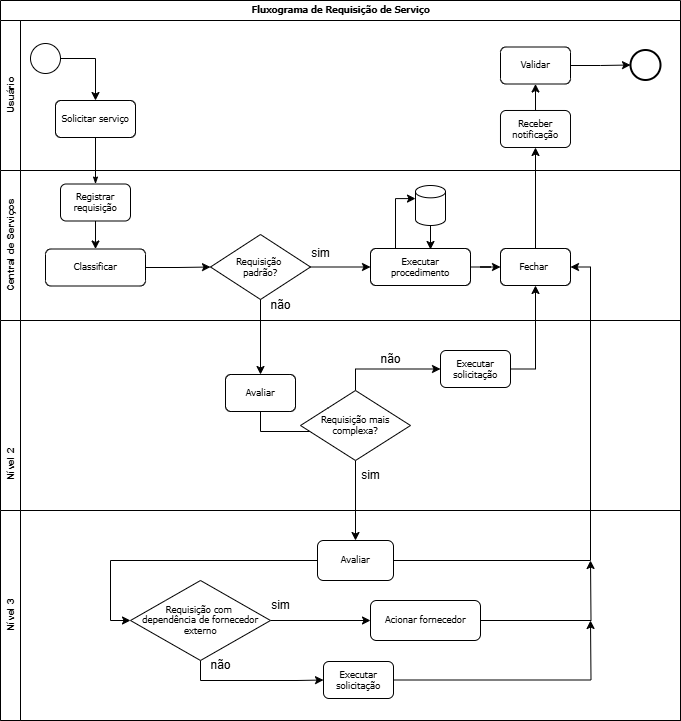

The diagram above was exported from draw.io. Its source (the exported page's mxGraphModel, read from the mxfile embedded in the PNG):
<mxGraphModel dx="872" dy="537" grid="1" gridSize="10" guides="1" tooltips="1" connect="1" arrows="1" fold="1" page="1" pageScale="1" pageWidth="1100" pageHeight="850" background="none" math="0" shadow="0">
  <root>
    <mxCell id="0" />
    <mxCell id="1" parent="0" />
    <mxCell id="2b4e8129b02d487f-1" value="&lt;font style=&quot;font-size: 8.5px;&quot;&gt;Fluxograma de Requisição de Serviço&lt;/font&gt;" style="swimlane;html=1;childLayout=stackLayout;horizontal=1;startSize=20;horizontalStack=0;rounded=0;shadow=0;labelBackgroundColor=none;strokeWidth=1;fontFamily=Verdana;fontSize=8;align=center;" parent="1" vertex="1">
      <mxGeometry x="180" y="70" width="680" height="720" as="geometry" />
    </mxCell>
    <mxCell id="2b4e8129b02d487f-2" value="&lt;font style=&quot;font-size: 10px;&quot;&gt;Usuário&lt;/font&gt;" style="swimlane;html=1;startSize=20;horizontal=0;" parent="2b4e8129b02d487f-1" vertex="1">
      <mxGeometry y="20" width="680" height="150" as="geometry" />
    </mxCell>
    <mxCell id="Rq8yyQeP4w4pOeJSHKfv-61" style="edgeStyle=orthogonalEdgeStyle;rounded=0;orthogonalLoop=1;jettySize=auto;html=1;exitX=1;exitY=0.5;exitDx=0;exitDy=0;entryX=0.5;entryY=0;entryDx=0;entryDy=0;" parent="2b4e8129b02d487f-2" source="2b4e8129b02d487f-5" target="2b4e8129b02d487f-6" edge="1">
      <mxGeometry relative="1" as="geometry" />
    </mxCell>
    <mxCell id="2b4e8129b02d487f-5" value="" style="ellipse;whiteSpace=wrap;html=1;rounded=0;shadow=0;labelBackgroundColor=none;strokeWidth=1;fontFamily=Verdana;fontSize=8;align=center;" parent="2b4e8129b02d487f-2" vertex="1">
      <mxGeometry x="30" y="23" width="30" height="30" as="geometry" />
    </mxCell>
    <mxCell id="2b4e8129b02d487f-6" value="&lt;font style=&quot;font-size: 8.5px;&quot;&gt;Solicitar serviço&lt;/font&gt;" style="rounded=1;whiteSpace=wrap;html=1;shadow=0;labelBackgroundColor=none;strokeWidth=1;fontFamily=Verdana;fontSize=9;align=center;" parent="2b4e8129b02d487f-2" vertex="1">
      <mxGeometry x="55" y="80" width="80" height="37" as="geometry" />
    </mxCell>
    <mxCell id="2b4e8129b02d487f-11" value="" style="ellipse;whiteSpace=wrap;html=1;rounded=0;shadow=0;labelBackgroundColor=none;strokeWidth=2;fontFamily=Verdana;fontSize=8;align=center;" parent="2b4e8129b02d487f-2" vertex="1">
      <mxGeometry x="630" y="29.5" width="30" height="30" as="geometry" />
    </mxCell>
    <mxCell id="Rq8yyQeP4w4pOeJSHKfv-75" value="" style="edgeStyle=orthogonalEdgeStyle;rounded=0;orthogonalLoop=1;jettySize=auto;html=1;" parent="2b4e8129b02d487f-2" source="Rq8yyQeP4w4pOeJSHKfv-28" target="Rq8yyQeP4w4pOeJSHKfv-74" edge="1">
      <mxGeometry relative="1" as="geometry" />
    </mxCell>
    <mxCell id="Rq8yyQeP4w4pOeJSHKfv-28" value="&lt;font style=&quot;font-size: 8.5px;&quot;&gt;Receber notificação&lt;/font&gt;" style="rounded=1;whiteSpace=wrap;html=1;shadow=0;labelBackgroundColor=none;strokeWidth=1;fontFamily=Verdana;fontSize=8;align=center;" parent="2b4e8129b02d487f-2" vertex="1">
      <mxGeometry x="500" y="90" width="70" height="37" as="geometry" />
    </mxCell>
    <mxCell id="Rq8yyQeP4w4pOeJSHKfv-76" style="edgeStyle=orthogonalEdgeStyle;rounded=0;orthogonalLoop=1;jettySize=auto;html=1;exitX=1;exitY=0.5;exitDx=0;exitDy=0;" parent="2b4e8129b02d487f-2" source="Rq8yyQeP4w4pOeJSHKfv-74" target="2b4e8129b02d487f-11" edge="1">
      <mxGeometry relative="1" as="geometry" />
    </mxCell>
    <mxCell id="Rq8yyQeP4w4pOeJSHKfv-74" value="&lt;font style=&quot;font-size: 8.5px;&quot;&gt;Validar&lt;/font&gt;" style="rounded=1;whiteSpace=wrap;html=1;shadow=0;labelBackgroundColor=none;strokeWidth=1;fontFamily=Verdana;fontSize=8;align=center;" parent="2b4e8129b02d487f-2" vertex="1">
      <mxGeometry x="500" y="26.5" width="70" height="37" as="geometry" />
    </mxCell>
    <mxCell id="2b4e8129b02d487f-3" value="&lt;font style=&quot;font-size: 10px;&quot;&gt;Central de Serviços&lt;/font&gt;" style="swimlane;html=1;startSize=20;horizontal=0;" parent="2b4e8129b02d487f-1" vertex="1">
      <mxGeometry y="170" width="680" height="150" as="geometry" />
    </mxCell>
    <mxCell id="Rq8yyQeP4w4pOeJSHKfv-4" style="edgeStyle=orthogonalEdgeStyle;rounded=0;orthogonalLoop=1;jettySize=auto;html=1;entryX=0.5;entryY=0;entryDx=0;entryDy=0;" parent="2b4e8129b02d487f-3" source="Rq8yyQeP4w4pOeJSHKfv-1" target="Rq8yyQeP4w4pOeJSHKfv-2" edge="1">
      <mxGeometry relative="1" as="geometry" />
    </mxCell>
    <mxCell id="Rq8yyQeP4w4pOeJSHKfv-1" value="&lt;font style=&quot;font-size: 8.5px;&quot;&gt;Registrar requisição&lt;/font&gt;" style="rounded=1;whiteSpace=wrap;html=1;shadow=0;labelBackgroundColor=none;strokeWidth=1;fontFamily=Verdana;fontSize=8;align=center;" parent="2b4e8129b02d487f-3" vertex="1">
      <mxGeometry x="60" y="13.5" width="70" height="37" as="geometry" />
    </mxCell>
    <mxCell id="Rq8yyQeP4w4pOeJSHKfv-62" style="edgeStyle=orthogonalEdgeStyle;rounded=0;orthogonalLoop=1;jettySize=auto;html=1;exitX=1;exitY=0.5;exitDx=0;exitDy=0;entryX=0;entryY=0.5;entryDx=0;entryDy=0;" parent="2b4e8129b02d487f-3" source="Rq8yyQeP4w4pOeJSHKfv-2" target="Rq8yyQeP4w4pOeJSHKfv-60" edge="1">
      <mxGeometry relative="1" as="geometry" />
    </mxCell>
    <mxCell id="Rq8yyQeP4w4pOeJSHKfv-2" value="&lt;font style=&quot;font-size: 8.5px;&quot;&gt;Classificar&lt;br&gt;&lt;/font&gt;" style="rounded=1;whiteSpace=wrap;html=1;shadow=0;labelBackgroundColor=none;strokeWidth=1;fontFamily=Verdana;fontSize=8;align=center;" parent="2b4e8129b02d487f-3" vertex="1">
      <mxGeometry x="45" y="78.5" width="100" height="37" as="geometry" />
    </mxCell>
    <mxCell id="Rq8yyQeP4w4pOeJSHKfv-66" style="edgeStyle=orthogonalEdgeStyle;rounded=0;orthogonalLoop=1;jettySize=auto;html=1;exitX=1;exitY=0.5;exitDx=0;exitDy=0;" parent="2b4e8129b02d487f-3" source="Rq8yyQeP4w4pOeJSHKfv-5" target="Rq8yyQeP4w4pOeJSHKfv-24" edge="1">
      <mxGeometry relative="1" as="geometry" />
    </mxCell>
    <mxCell id="Rq8yyQeP4w4pOeJSHKfv-5" value="&lt;font style=&quot;font-size: 8.5px;&quot;&gt;Executar procedimento&lt;/font&gt;" style="rounded=1;whiteSpace=wrap;html=1;shadow=0;labelBackgroundColor=none;strokeWidth=1;fontFamily=Verdana;fontSize=8;align=center;" parent="2b4e8129b02d487f-3" vertex="1">
      <mxGeometry x="370" y="78" width="100" height="37" as="geometry" />
    </mxCell>
    <mxCell id="Rq8yyQeP4w4pOeJSHKfv-7" value="" style="shape=cylinder3;whiteSpace=wrap;html=1;boundedLbl=1;backgroundOutline=1;size=6.166666666666686;" parent="2b4e8129b02d487f-3" vertex="1">
      <mxGeometry x="415" y="15" width="30" height="40" as="geometry" />
    </mxCell>
    <mxCell id="Rq8yyQeP4w4pOeJSHKfv-12" style="edgeStyle=orthogonalEdgeStyle;rounded=0;orthogonalLoop=1;jettySize=auto;html=1;exitX=0.25;exitY=0;exitDx=0;exitDy=0;entryX=0;entryY=0;entryDx=0;entryDy=13.083333333333343;entryPerimeter=0;" parent="2b4e8129b02d487f-3" source="Rq8yyQeP4w4pOeJSHKfv-5" target="Rq8yyQeP4w4pOeJSHKfv-7" edge="1">
      <mxGeometry relative="1" as="geometry" />
    </mxCell>
    <mxCell id="Rq8yyQeP4w4pOeJSHKfv-24" value="&lt;font style=&quot;font-size: 8.5px;&quot;&gt;Fechar&amp;nbsp;&lt;/font&gt;" style="rounded=1;whiteSpace=wrap;html=1;shadow=0;labelBackgroundColor=none;strokeWidth=1;fontFamily=Verdana;fontSize=8;align=center;" parent="2b4e8129b02d487f-3" vertex="1">
      <mxGeometry x="500" y="78" width="70" height="37" as="geometry" />
    </mxCell>
    <mxCell id="Rq8yyQeP4w4pOeJSHKfv-63" style="edgeStyle=orthogonalEdgeStyle;rounded=0;orthogonalLoop=1;jettySize=auto;html=1;exitX=1;exitY=0.5;exitDx=0;exitDy=0;entryX=0;entryY=0.5;entryDx=0;entryDy=0;" parent="2b4e8129b02d487f-3" source="Rq8yyQeP4w4pOeJSHKfv-60" target="Rq8yyQeP4w4pOeJSHKfv-5" edge="1">
      <mxGeometry relative="1" as="geometry" />
    </mxCell>
    <mxCell id="Rq8yyQeP4w4pOeJSHKfv-60" value="&lt;font style=&quot;font-size: 8.5px;&quot;&gt;Requisição&amp;nbsp;&lt;/font&gt;&lt;div&gt;&lt;font style=&quot;font-size: 8.5px;&quot;&gt;padrão?&lt;/font&gt;&lt;/div&gt;" style="rhombus;whiteSpace=wrap;html=1;fontSize=8;fontFamily=Verdana;rounded=1;shadow=0;labelBackgroundColor=none;strokeWidth=1;arcSize=0;" parent="2b4e8129b02d487f-3" vertex="1">
      <mxGeometry x="210" y="64" width="100" height="65" as="geometry" />
    </mxCell>
    <mxCell id="Rq8yyQeP4w4pOeJSHKfv-64" style="edgeStyle=orthogonalEdgeStyle;rounded=0;orthogonalLoop=1;jettySize=auto;html=1;exitX=0.5;exitY=1;exitDx=0;exitDy=0;exitPerimeter=0;entryX=0.6;entryY=0.027;entryDx=0;entryDy=0;entryPerimeter=0;" parent="2b4e8129b02d487f-3" source="Rq8yyQeP4w4pOeJSHKfv-7" target="Rq8yyQeP4w4pOeJSHKfv-5" edge="1">
      <mxGeometry relative="1" as="geometry" />
    </mxCell>
    <mxCell id="Rq8yyQeP4w4pOeJSHKfv-65" value="sim" style="text;html=1;align=center;verticalAlign=middle;resizable=0;points=[];autosize=1;strokeColor=none;fillColor=none;" parent="2b4e8129b02d487f-3" vertex="1">
      <mxGeometry x="300" y="68" width="40" height="30" as="geometry" />
    </mxCell>
    <mxCell id="Rq8yyQeP4w4pOeJSHKfv-33" value="não" style="text;html=1;align=center;verticalAlign=middle;resizable=0;points=[];autosize=1;strokeColor=none;fillColor=none;" parent="2b4e8129b02d487f-3" vertex="1">
      <mxGeometry x="260" y="120" width="40" height="30" as="geometry" />
    </mxCell>
    <mxCell id="2b4e8129b02d487f-4" value="&lt;font style=&quot;font-size: 10px;&quot;&gt;&lt;span style=&quot;white-space: pre;&quot;&gt;&#09;&lt;/span&gt;&lt;span style=&quot;white-space: pre;&quot;&gt;&#09;&lt;/span&gt;&lt;span style=&quot;white-space: pre;&quot;&gt;&#09;&lt;span style=&quot;white-space: pre;&quot;&gt;&#09;&lt;span style=&quot;white-space: pre;&quot;&gt;&#09;&lt;/span&gt;&lt;/span&gt;Nível 2&lt;/span&gt;&lt;/font&gt;" style="swimlane;html=1;startSize=20;horizontal=0;" parent="2b4e8129b02d487f-1" vertex="1">
      <mxGeometry y="320" width="680" height="400" as="geometry" />
    </mxCell>
    <mxCell id="Rq8yyQeP4w4pOeJSHKfv-70" style="edgeStyle=orthogonalEdgeStyle;rounded=0;orthogonalLoop=1;jettySize=auto;html=1;exitX=0.5;exitY=1;exitDx=0;exitDy=0;entryX=0;entryY=0.5;entryDx=0;entryDy=0;" parent="2b4e8129b02d487f-4" source="Rq8yyQeP4w4pOeJSHKfv-31" target="Rq8yyQeP4w4pOeJSHKfv-69" edge="1">
      <mxGeometry relative="1" as="geometry" />
    </mxCell>
    <mxCell id="Rq8yyQeP4w4pOeJSHKfv-31" value="&lt;font style=&quot;font-size: 8.5px;&quot;&gt;Avaliar&lt;/font&gt;" style="rounded=1;whiteSpace=wrap;html=1;shadow=0;labelBackgroundColor=none;strokeWidth=1;fontFamily=Verdana;fontSize=8;align=center;" parent="2b4e8129b02d487f-4" vertex="1">
      <mxGeometry x="225" y="54" width="70" height="37" as="geometry" />
    </mxCell>
    <mxCell id="Rq8yyQeP4w4pOeJSHKfv-34" value="&lt;font style=&quot;font-size: 8.5px;&quot;&gt;Executar solicitação&lt;/font&gt;" style="rounded=1;whiteSpace=wrap;html=1;shadow=0;labelBackgroundColor=none;strokeWidth=1;fontFamily=Verdana;fontSize=8;align=center;" parent="2b4e8129b02d487f-4" vertex="1">
      <mxGeometry x="440" y="30" width="70" height="37" as="geometry" />
    </mxCell>
    <mxCell id="Rq8yyQeP4w4pOeJSHKfv-42" value="&lt;font style=&quot;font-size: 10px;&quot;&gt;Nível 3&lt;/font&gt;" style="swimlane;html=1;startSize=20;horizontal=0;" parent="2b4e8129b02d487f-4" vertex="1">
      <mxGeometry y="190" width="680" height="210" as="geometry" />
    </mxCell>
    <mxCell id="xvyMXE3g8IAIa1BQ-mRL-3" style="edgeStyle=orthogonalEdgeStyle;rounded=0;orthogonalLoop=1;jettySize=auto;html=1;exitX=0;exitY=0.5;exitDx=0;exitDy=0;entryX=0;entryY=0.5;entryDx=0;entryDy=0;" edge="1" parent="Rq8yyQeP4w4pOeJSHKfv-42" source="Rq8yyQeP4w4pOeJSHKfv-45" target="xvyMXE3g8IAIa1BQ-mRL-2">
      <mxGeometry relative="1" as="geometry" />
    </mxCell>
    <mxCell id="Rq8yyQeP4w4pOeJSHKfv-45" value="&lt;font style=&quot;font-size: 8.5px;&quot;&gt;Avaliar&lt;/font&gt;" style="rounded=1;whiteSpace=wrap;html=1;shadow=0;labelBackgroundColor=none;strokeWidth=1;fontFamily=Verdana;fontSize=8;align=center;" parent="Rq8yyQeP4w4pOeJSHKfv-42" vertex="1">
      <mxGeometry x="317" y="30" width="76" height="40" as="geometry" />
    </mxCell>
    <mxCell id="xvyMXE3g8IAIa1BQ-mRL-8" style="edgeStyle=orthogonalEdgeStyle;rounded=0;orthogonalLoop=1;jettySize=auto;html=1;exitX=1;exitY=0.5;exitDx=0;exitDy=0;" edge="1" parent="Rq8yyQeP4w4pOeJSHKfv-42" source="xvyMXE3g8IAIa1BQ-mRL-1">
      <mxGeometry relative="1" as="geometry">
        <mxPoint x="590" y="50" as="targetPoint" />
      </mxGeometry>
    </mxCell>
    <mxCell id="xvyMXE3g8IAIa1BQ-mRL-1" value="&lt;font style=&quot;font-size: 8.5px;&quot;&gt;Acionar fornecedor&lt;/font&gt;" style="rounded=1;whiteSpace=wrap;html=1;shadow=0;labelBackgroundColor=none;strokeWidth=1;fontFamily=Verdana;fontSize=8;align=center;" vertex="1" parent="Rq8yyQeP4w4pOeJSHKfv-42">
      <mxGeometry x="370" y="90" width="110" height="40" as="geometry" />
    </mxCell>
    <mxCell id="xvyMXE3g8IAIa1BQ-mRL-5" style="edgeStyle=orthogonalEdgeStyle;rounded=0;orthogonalLoop=1;jettySize=auto;html=1;exitX=0.5;exitY=1;exitDx=0;exitDy=0;entryX=0;entryY=0.5;entryDx=0;entryDy=0;" edge="1" parent="Rq8yyQeP4w4pOeJSHKfv-42" source="xvyMXE3g8IAIa1BQ-mRL-2" target="xvyMXE3g8IAIa1BQ-mRL-4">
      <mxGeometry relative="1" as="geometry" />
    </mxCell>
    <mxCell id="xvyMXE3g8IAIa1BQ-mRL-6" style="edgeStyle=orthogonalEdgeStyle;rounded=0;orthogonalLoop=1;jettySize=auto;html=1;exitX=1;exitY=0.5;exitDx=0;exitDy=0;" edge="1" parent="Rq8yyQeP4w4pOeJSHKfv-42" source="xvyMXE3g8IAIa1BQ-mRL-2" target="xvyMXE3g8IAIa1BQ-mRL-1">
      <mxGeometry relative="1" as="geometry" />
    </mxCell>
    <mxCell id="xvyMXE3g8IAIa1BQ-mRL-2" value="&lt;font style=&quot;font-size: 8.5px;&quot;&gt;Requisição com&amp;nbsp;&lt;/font&gt;&lt;div&gt;&lt;font style=&quot;font-size: 8.5px;&quot;&gt;dependência de fornecedor externo&lt;/font&gt;&lt;/div&gt;" style="rhombus;whiteSpace=wrap;html=1;fontSize=8;fontFamily=Verdana;rounded=1;shadow=0;labelBackgroundColor=none;strokeWidth=1;arcSize=0;" vertex="1" parent="Rq8yyQeP4w4pOeJSHKfv-42">
      <mxGeometry x="130" y="70" width="140" height="80" as="geometry" />
    </mxCell>
    <mxCell id="xvyMXE3g8IAIa1BQ-mRL-9" style="edgeStyle=orthogonalEdgeStyle;rounded=0;orthogonalLoop=1;jettySize=auto;html=1;exitX=1;exitY=0.5;exitDx=0;exitDy=0;" edge="1" parent="Rq8yyQeP4w4pOeJSHKfv-42" source="xvyMXE3g8IAIa1BQ-mRL-4">
      <mxGeometry relative="1" as="geometry">
        <mxPoint x="590" y="110" as="targetPoint" />
      </mxGeometry>
    </mxCell>
    <mxCell id="xvyMXE3g8IAIa1BQ-mRL-4" value="&lt;font style=&quot;font-size: 8.5px;&quot;&gt;Executar solicitação&lt;/font&gt;" style="rounded=1;whiteSpace=wrap;html=1;shadow=0;labelBackgroundColor=none;strokeWidth=1;fontFamily=Verdana;fontSize=8;align=center;" vertex="1" parent="Rq8yyQeP4w4pOeJSHKfv-42">
      <mxGeometry x="323" y="151" width="70" height="37" as="geometry" />
    </mxCell>
    <mxCell id="xvyMXE3g8IAIa1BQ-mRL-10" value="não" style="text;html=1;align=center;verticalAlign=middle;resizable=0;points=[];autosize=1;strokeColor=none;fillColor=none;" vertex="1" parent="Rq8yyQeP4w4pOeJSHKfv-42">
      <mxGeometry x="200" y="140" width="40" height="30" as="geometry" />
    </mxCell>
    <mxCell id="xvyMXE3g8IAIa1BQ-mRL-11" value="sim" style="text;html=1;align=center;verticalAlign=middle;resizable=0;points=[];autosize=1;strokeColor=none;fillColor=none;" vertex="1" parent="Rq8yyQeP4w4pOeJSHKfv-42">
      <mxGeometry x="260" y="80" width="40" height="30" as="geometry" />
    </mxCell>
    <mxCell id="Rq8yyQeP4w4pOeJSHKfv-50" value="sim" style="text;html=1;align=center;verticalAlign=middle;resizable=0;points=[];autosize=1;strokeColor=none;fillColor=none;" parent="2b4e8129b02d487f-4" vertex="1">
      <mxGeometry x="350" y="140" width="40" height="30" as="geometry" />
    </mxCell>
    <mxCell id="Rq8yyQeP4w4pOeJSHKfv-57" value="não" style="text;html=1;align=center;verticalAlign=middle;resizable=0;points=[];autosize=1;strokeColor=none;fillColor=none;" parent="2b4e8129b02d487f-4" vertex="1">
      <mxGeometry x="370" y="24" width="40" height="30" as="geometry" />
    </mxCell>
    <mxCell id="Rq8yyQeP4w4pOeJSHKfv-71" style="edgeStyle=orthogonalEdgeStyle;rounded=0;orthogonalLoop=1;jettySize=auto;html=1;exitX=0.5;exitY=0;exitDx=0;exitDy=0;entryX=0;entryY=0.5;entryDx=0;entryDy=0;" parent="2b4e8129b02d487f-4" source="Rq8yyQeP4w4pOeJSHKfv-69" target="Rq8yyQeP4w4pOeJSHKfv-34" edge="1">
      <mxGeometry relative="1" as="geometry" />
    </mxCell>
    <mxCell id="Rq8yyQeP4w4pOeJSHKfv-72" style="edgeStyle=orthogonalEdgeStyle;rounded=0;orthogonalLoop=1;jettySize=auto;html=1;exitX=0.5;exitY=1;exitDx=0;exitDy=0;" parent="2b4e8129b02d487f-4" source="Rq8yyQeP4w4pOeJSHKfv-69" target="Rq8yyQeP4w4pOeJSHKfv-45" edge="1">
      <mxGeometry relative="1" as="geometry" />
    </mxCell>
    <mxCell id="Rq8yyQeP4w4pOeJSHKfv-69" value="&lt;span style=&quot;font-size: 8.5px;&quot;&gt;Requisição mais complexa?&lt;/span&gt;" style="rhombus;whiteSpace=wrap;html=1;fontSize=8;fontFamily=Verdana;rounded=1;shadow=0;labelBackgroundColor=none;strokeWidth=1;arcSize=0;" parent="2b4e8129b02d487f-4" vertex="1">
      <mxGeometry x="300" y="70" width="110" height="70" as="geometry" />
    </mxCell>
    <mxCell id="2b4e8129b02d487f-24" style="edgeStyle=orthogonalEdgeStyle;rounded=0;html=1;labelBackgroundColor=none;startArrow=none;startFill=0;startSize=5;endArrow=classicThin;endFill=1;endSize=5;jettySize=auto;orthogonalLoop=1;strokeWidth=1;fontFamily=Verdana;fontSize=8;entryX=0.5;entryY=0;entryDx=0;entryDy=0;" parent="2b4e8129b02d487f-1" source="2b4e8129b02d487f-6" target="Rq8yyQeP4w4pOeJSHKfv-1" edge="1">
      <mxGeometry relative="1" as="geometry">
        <mxPoint x="130" y="120" as="targetPoint" />
      </mxGeometry>
    </mxCell>
    <mxCell id="Rq8yyQeP4w4pOeJSHKfv-67" style="edgeStyle=orthogonalEdgeStyle;rounded=0;orthogonalLoop=1;jettySize=auto;html=1;exitX=0.5;exitY=0;exitDx=0;exitDy=0;entryX=0.5;entryY=1;entryDx=0;entryDy=0;" parent="2b4e8129b02d487f-1" source="Rq8yyQeP4w4pOeJSHKfv-24" target="Rq8yyQeP4w4pOeJSHKfv-28" edge="1">
      <mxGeometry relative="1" as="geometry" />
    </mxCell>
    <mxCell id="Rq8yyQeP4w4pOeJSHKfv-68" style="edgeStyle=orthogonalEdgeStyle;rounded=0;orthogonalLoop=1;jettySize=auto;html=1;exitX=0.5;exitY=1;exitDx=0;exitDy=0;entryX=0.5;entryY=0;entryDx=0;entryDy=0;" parent="2b4e8129b02d487f-1" source="Rq8yyQeP4w4pOeJSHKfv-60" target="Rq8yyQeP4w4pOeJSHKfv-31" edge="1">
      <mxGeometry relative="1" as="geometry" />
    </mxCell>
    <mxCell id="Rq8yyQeP4w4pOeJSHKfv-73" style="edgeStyle=orthogonalEdgeStyle;rounded=0;orthogonalLoop=1;jettySize=auto;html=1;exitX=1;exitY=0.5;exitDx=0;exitDy=0;entryX=0.5;entryY=1;entryDx=0;entryDy=0;" parent="2b4e8129b02d487f-1" source="Rq8yyQeP4w4pOeJSHKfv-34" target="Rq8yyQeP4w4pOeJSHKfv-24" edge="1">
      <mxGeometry relative="1" as="geometry" />
    </mxCell>
    <mxCell id="Rq8yyQeP4w4pOeJSHKfv-77" style="edgeStyle=orthogonalEdgeStyle;rounded=0;orthogonalLoop=1;jettySize=auto;html=1;exitX=1;exitY=0.5;exitDx=0;exitDy=0;entryX=1;entryY=0.5;entryDx=0;entryDy=0;" parent="2b4e8129b02d487f-1" source="Rq8yyQeP4w4pOeJSHKfv-45" target="Rq8yyQeP4w4pOeJSHKfv-24" edge="1">
      <mxGeometry relative="1" as="geometry" />
    </mxCell>
  </root>
</mxGraphModel>